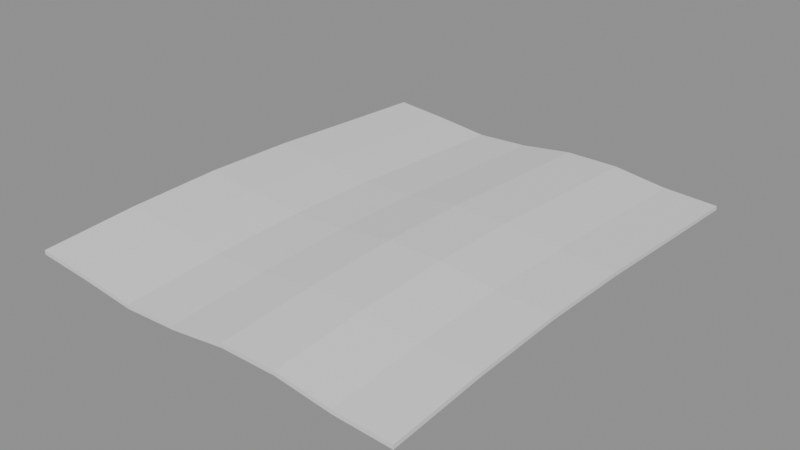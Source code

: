 # Source: blanket.blend  (saved by Blender 5.3.31; exported with 4.5.12 LTS)
import bpy
from mathutils import Matrix  # noqa: F401  (used for matrix-valued properties, if any)

bpy.ops.wm.read_factory_settings(use_empty=True)
scene = bpy.context.scene
scene.name = 'Scene'

# ---- materials (node trees are filled in below, after node groups)
mat_blockout_grey = bpy.data.materials.new('Blockout grey')
mat_blockout_grey.diffuse_color = (0.68, 0.68, 0.68, 1.0)
mat_blockout_grey.roughness = 1.0

# ---- material node trees
mat_blockout_grey.use_nodes = True; mat_blockout_grey.node_tree.nodes.clear()
_N = mat_blockout_grey.node_tree.nodes; _L = mat_blockout_grey.node_tree.links
n0 = _N.new('ShaderNodeBsdfPrincipled'); n0.name = 'Principled BSDF'; n0.location = (-200, 100)
n0.inputs[10].default_value = 0.005
n1 = _N.new('ShaderNodeOutputMaterial'); n1.name = 'Material Output'; n1.location = (200, 100)
_L.new(n0.outputs[0], n1.inputs[0])
n1.is_active_output = True

# ---- meshes
me_blanket_mesh = bpy.data.meshes.new('blanket_mesh')
me_blanket_mesh.from_pydata([(-0.85, -1.05, 0.07504), (-0.6071, -1.05, 0.05429), (-0.3643, -1.05, 0.02649), (-0.1214, -1.05, 0.03779), (0.1214, -1.05, 0.06943), (0.3643, -1.05, 0.06889), (0.6071, -1.05, 0.03706), (0.85, -1.05, 0.02678), (-0.85, -0.63, 0.1002), (-0.6071, -0.63, 0.0794), (-0.3643, -0.63, 0.0516), (-0.1214, -0.63, 0.06289), (0.1214, -0.63, 0.09454), (0.3643, -0.63, 0.094), (0.6071, -0.63, 0.06217), (0.85, -0.63, 0.05189), (-0.85, -0.21, 0.11), (-0.6071, -0.21, 0.08928), (-0.3643, -0.21, 0.06147), (-0.1214, -0.21, 0.07277), (0.1214, -0.21, 0.1044), (0.3643, -0.21, 0.1039), (0.6071, -0.21, 0.07205), (0.85, -0.21, 0.06177), (-0.85, 0.21, 0.09868), (-0.6071, 0.21, 0.07793), (-0.3643, 0.21, 0.05013), (-0.1214, 0.21, 0.06143), (0.1214, 0.21, 0.09307), (0.3643, 0.21, 0.09253), (0.6071, 0.21, 0.0607), (0.85, 0.21, 0.05042), (-0.85, 0.63, 0.073), (-0.6071, 0.63, 0.05225), (-0.3643, 0.63, 0.02444), (-0.1214, 0.63, 0.03574), (0.1214, 0.63, 0.06739), (0.3643, 0.63, 0.06685), (0.6071, 0.63, 0.03502), (0.85, 0.63, 0.02474), (-0.85, 1.05, 0.04856), (-0.6071, 1.05, 0.0278), (-0.3643, 1.05, 0.0), (-0.1214, 1.05, 0.0113), (0.1214, 1.05, 0.04294), (0.3643, 1.05, 0.0424), (0.6071, 1.05, 0.01057), (0.85, 1.05, 0.0002949), (-0.85, -1.05, 0.09304), (-0.6071, -1.05, 0.07229), (-0.3643, -1.05, 0.04449), (-0.1214, -1.05, 0.05579), (0.1214, -1.05, 0.08743), (0.3643, -1.05, 0.08689), (0.6071, -1.05, 0.05506), (0.85, -1.05, 0.04478), (-0.85, -0.63, 0.1182), (-0.6071, -0.63, 0.0974), (-0.3643, -0.63, 0.0696), (-0.1214, -0.63, 0.08089), (0.1214, -0.63, 0.1125), (0.3643, -0.63, 0.112), (0.6071, -0.63, 0.08017), (0.85, -0.63, 0.06989), (-0.85, -0.21, 0.128), (-0.6071, -0.21, 0.1073), (-0.3643, -0.21, 0.07947), (-0.1214, -0.21, 0.09077), (0.1214, -0.21, 0.1224), (0.3643, -0.21, 0.1219), (0.6071, -0.21, 0.09005), (0.85, -0.21, 0.07977), (-0.85, 0.21, 0.1167), (-0.6071, 0.21, 0.09593), (-0.3643, 0.21, 0.06813), (-0.1214, 0.21, 0.07943), (0.1214, 0.21, 0.1111), (0.3643, 0.21, 0.1105), (0.6071, 0.21, 0.0787), (0.85, 0.21, 0.06842), (-0.85, 0.63, 0.091), (-0.6071, 0.63, 0.07025), (-0.3643, 0.63, 0.04244), (-0.1214, 0.63, 0.05374), (0.1214, 0.63, 0.08539), (0.3643, 0.63, 0.08485), (0.6071, 0.63, 0.05302), (0.85, 0.63, 0.04274), (-0.85, 1.05, 0.06656), (-0.6071, 1.05, 0.0458), (-0.3643, 1.05, 0.018), (-0.1214, 1.05, 0.0293), (0.1214, 1.05, 0.06094), (0.3643, 1.05, 0.0604), (0.6071, 1.05, 0.02857), (0.85, 1.05, 0.01829)], [], [(0, 8, 9, 1), (48, 49, 57, 56), (1, 9, 10, 2), (49, 50, 58, 57), (2, 10, 11, 3), (50, 51, 59, 58), (3, 11, 12, 4), (51, 52, 60, 59), (4, 12, 13, 5), (52, 53, 61, 60), (5, 13, 14, 6), (53, 54, 62, 61), (6, 14, 15, 7), (54, 55, 63, 62), (8, 16, 17, 9), (56, 57, 65, 64), (9, 17, 18, 10), (57, 58, 66, 65), (10, 18, 19, 11), (58, 59, 67, 66), (11, 19, 20, 12), (59, 60, 68, 67), (12, 20, 21, 13), (60, 61, 69, 68), (13, 21, 22, 14), (61, 62, 70, 69), (14, 22, 23, 15), (62, 63, 71, 70), (16, 24, 25, 17), (64, 65, 73, 72), (17, 25, 26, 18), (65, 66, 74, 73), (18, 26, 27, 19), (66, 67, 75, 74), (19, 27, 28, 20), (67, 68, 76, 75), (20, 28, 29, 21), (68, 69, 77, 76), (21, 29, 30, 22), (69, 70, 78, 77), (22, 30, 31, 23), (70, 71, 79, 78), (24, 32, 33, 25), (72, 73, 81, 80), (25, 33, 34, 26), (73, 74, 82, 81), (26, 34, 35, 27), (74, 75, 83, 82), (27, 35, 36, 28), (75, 76, 84, 83), (28, 36, 37, 29), (76, 77, 85, 84), (29, 37, 38, 30), (77, 78, 86, 85), (30, 38, 39, 31), (78, 79, 87, 86), (32, 40, 41, 33), (80, 81, 89, 88), (33, 41, 42, 34), (81, 82, 90, 89), (34, 42, 43, 35), (82, 83, 91, 90), (35, 43, 44, 36), (83, 84, 92, 91), (36, 44, 45, 37), (84, 85, 93, 92), (37, 45, 46, 38), (85, 86, 94, 93), (38, 46, 47, 39), (86, 87, 95, 94), (0, 1, 49, 48), (1, 2, 50, 49), (2, 3, 51, 50), (3, 4, 52, 51), (4, 5, 53, 52), (5, 6, 54, 53), (6, 7, 55, 54), (7, 15, 63, 55), (15, 23, 71, 63), (23, 31, 79, 71), (31, 39, 87, 79), (39, 47, 95, 87), (47, 46, 94, 95), (46, 45, 93, 94), (45, 44, 92, 93), (44, 43, 91, 92), (43, 42, 90, 91), (42, 41, 89, 90), (41, 40, 88, 89), (40, 32, 80, 88), (32, 24, 72, 80), (24, 16, 64, 72), (16, 8, 56, 64), (8, 0, 48, 56)])
me_blanket_mesh.materials.append(mat_blockout_grey)
me_blanket_mesh.update()

# ---- objects
ob_blanket = bpy.data.objects.new('blanket', me_blanket_mesh)

# ---- transforms, parenting, visibility, modifiers, constraints
ob_blanket.location = (0.0, 0.0, 0.0)

# ---- collection membership
scene.collection.objects.link(ob_blanket)

# ---- scene / render settings (as saved in the file)
scene.frame_start = 1; scene.frame_end = 250; scene.frame_set(1)
scene.render.engine = 'BLENDER_EEVEE_NEXT'
scene.render.bake_bias = 0.0
scene.render.bake_samples = 0
scene.render.compositor_device = 'GPU'
scene.eevee.use_volume_custom_range = False
scene.eevee.fast_gi_thickness_near = 0.1
scene.eevee.fast_gi_thickness_far = 0.0
scene.eevee.ray_tracing_options.screen_trace_thickness = 0.1
bpy.context.view_layer.update()

# ---- added for rendering (the .blend has no active camera and no usable light): camera, sun + grey world if the file has none
cam_auto = bpy.data.cameras.new('AutoCamera')
cam_auto.lens = 50.0
cam_auto.sensor_width = 36.0
cam_auto.clip_end = 1000.0
ob_auto_camera = bpy.data.objects.new('AutoCamera', cam_auto)
scene.collection.objects.link(ob_auto_camera)
ob_auto_camera.location = (2.50262, -3.00315, 2.06611)
ob_auto_camera.rotation_euler = (1.09748, -7.21219e-08, 0.694738)
scene.camera = ob_auto_camera
light_auto_sun = bpy.data.lights.new('AutoSun', 'SUN')
light_auto_sun.energy = 3.0
light_auto_sun.angle = 0.0523599
ob_auto_sun = bpy.data.objects.new('AutoSun', light_auto_sun)
scene.collection.objects.link(ob_auto_sun)
ob_auto_sun.rotation_euler = (0.872665, 0.174533, 0.523599)
if scene.world is None:
    world_auto = bpy.data.worlds.new('AutoWorld')
    world_auto.color = (0.3, 0.3, 0.3)
    scene.world = world_auto
bpy.context.view_layer.update()
